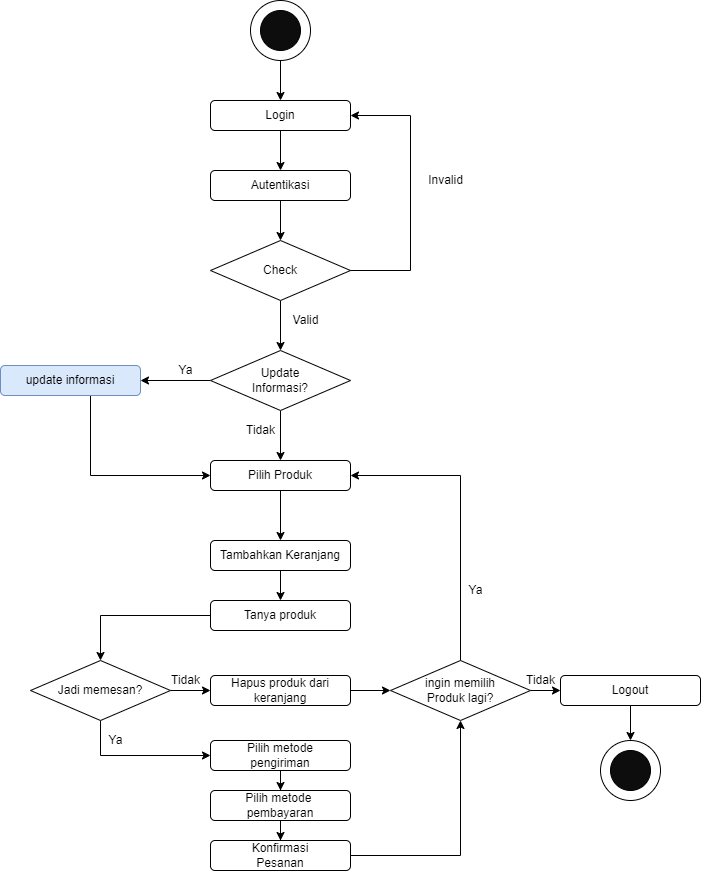

The diagram above was exported from draw.io. Its source (the exported page's mxGraphModel, read from the mxfile embedded in the PNG):
<mxGraphModel dx="1240" dy="546" grid="1" gridSize="10" guides="1" tooltips="1" connect="1" arrows="1" fold="1" page="1" pageScale="1" pageWidth="850" pageHeight="1100" math="0" shadow="0">
  <root>
    <mxCell id="0" />
    <mxCell id="1" parent="0" />
    <mxCell id="BzTA78Wck88wM53f5RQA-1" value="Login" style="rounded=1;whiteSpace=wrap;html=1;" parent="1" vertex="1">
      <mxGeometry x="270" y="200" width="140" height="30" as="geometry" />
    </mxCell>
    <mxCell id="BzTA78Wck88wM53f5RQA-2" value="Autentikasi" style="rounded=1;whiteSpace=wrap;html=1;" parent="1" vertex="1">
      <mxGeometry x="270" y="270" width="140" height="30" as="geometry" />
    </mxCell>
    <mxCell id="plagfh5_9Of4OCXZV6j5-6" style="edgeStyle=orthogonalEdgeStyle;rounded=0;orthogonalLoop=1;jettySize=auto;html=1;" parent="1" source="BzTA78Wck88wM53f5RQA-3" target="plagfh5_9Of4OCXZV6j5-5" edge="1">
      <mxGeometry relative="1" as="geometry" />
    </mxCell>
    <mxCell id="BzTA78Wck88wM53f5RQA-3" value="Check" style="rhombus;whiteSpace=wrap;html=1;" parent="1" vertex="1">
      <mxGeometry x="270" y="340" width="140" height="60" as="geometry" />
    </mxCell>
    <mxCell id="BzTA78Wck88wM53f5RQA-4" value="" style="endArrow=classic;html=1;rounded=0;exitX=0.5;exitY=1;exitDx=0;exitDy=0;entryX=0.5;entryY=0;entryDx=0;entryDy=0;" parent="1" source="BzTA78Wck88wM53f5RQA-1" target="BzTA78Wck88wM53f5RQA-2" edge="1">
      <mxGeometry width="50" height="50" relative="1" as="geometry">
        <mxPoint x="400" y="370" as="sourcePoint" />
        <mxPoint x="540" y="340" as="targetPoint" />
      </mxGeometry>
    </mxCell>
    <mxCell id="BzTA78Wck88wM53f5RQA-5" value="" style="endArrow=classic;html=1;rounded=0;exitX=0.5;exitY=1;exitDx=0;exitDy=0;entryX=0.5;entryY=0;entryDx=0;entryDy=0;" parent="1" source="BzTA78Wck88wM53f5RQA-2" target="BzTA78Wck88wM53f5RQA-3" edge="1">
      <mxGeometry width="50" height="50" relative="1" as="geometry">
        <mxPoint x="350" y="240" as="sourcePoint" />
        <mxPoint x="350" y="280" as="targetPoint" />
      </mxGeometry>
    </mxCell>
    <mxCell id="BzTA78Wck88wM53f5RQA-6" value="" style="endArrow=classic;html=1;rounded=0;exitX=1;exitY=0.5;exitDx=0;exitDy=0;entryX=1;entryY=0.5;entryDx=0;entryDy=0;" parent="1" source="BzTA78Wck88wM53f5RQA-3" target="BzTA78Wck88wM53f5RQA-1" edge="1">
      <mxGeometry width="50" height="50" relative="1" as="geometry">
        <mxPoint x="400" y="370" as="sourcePoint" />
        <mxPoint x="470" y="180" as="targetPoint" />
        <Array as="points">
          <mxPoint x="470" y="370" />
          <mxPoint x="470" y="215" />
        </Array>
      </mxGeometry>
    </mxCell>
    <mxCell id="plagfh5_9Of4OCXZV6j5-12" style="edgeStyle=orthogonalEdgeStyle;rounded=0;orthogonalLoop=1;jettySize=auto;html=1;entryX=0;entryY=0.5;entryDx=0;entryDy=0;" parent="1" source="BzTA78Wck88wM53f5RQA-7" target="plagfh5_9Of4OCXZV6j5-8" edge="1">
      <mxGeometry relative="1" as="geometry">
        <Array as="points">
          <mxPoint x="150" y="575" />
        </Array>
      </mxGeometry>
    </mxCell>
    <mxCell id="BzTA78Wck88wM53f5RQA-7" value="update informasi" style="rounded=1;whiteSpace=wrap;html=1;fillColor=#dae8fc;strokeColor=#6c8ebf;" parent="1" vertex="1">
      <mxGeometry x="60" y="465" width="140" height="30" as="geometry" />
    </mxCell>
    <mxCell id="BzTA78Wck88wM53f5RQA-11" value="Invalid" style="text;html=1;align=center;verticalAlign=middle;resizable=0;points=[];autosize=1;strokeColor=none;fillColor=none;" parent="1" vertex="1">
      <mxGeometry x="480" y="270" width="50" height="20" as="geometry" />
    </mxCell>
    <mxCell id="BzTA78Wck88wM53f5RQA-12" value="Valid" style="text;html=1;align=center;verticalAlign=middle;resizable=0;points=[];autosize=1;strokeColor=none;fillColor=none;" parent="1" vertex="1">
      <mxGeometry x="345" y="410" width="40" height="20" as="geometry" />
    </mxCell>
    <mxCell id="BzTA78Wck88wM53f5RQA-25" value="Tidak" style="text;html=1;align=center;verticalAlign=middle;resizable=0;points=[];autosize=1;strokeColor=none;fillColor=none;" parent="1" vertex="1">
      <mxGeometry x="300" y="520" width="40" height="20" as="geometry" />
    </mxCell>
    <mxCell id="BzTA78Wck88wM53f5RQA-29" style="edgeStyle=orthogonalEdgeStyle;rounded=0;orthogonalLoop=1;jettySize=auto;html=1;exitX=0.5;exitY=1;exitDx=0;exitDy=0;" parent="1" source="BzTA78Wck88wM53f5RQA-27" target="BzTA78Wck88wM53f5RQA-1" edge="1">
      <mxGeometry relative="1" as="geometry" />
    </mxCell>
    <mxCell id="BzTA78Wck88wM53f5RQA-27" value="" style="ellipse;whiteSpace=wrap;html=1;aspect=fixed;" parent="1" vertex="1">
      <mxGeometry x="310" y="100" width="60" height="60" as="geometry" />
    </mxCell>
    <mxCell id="BzTA78Wck88wM53f5RQA-28" value="" style="ellipse;whiteSpace=wrap;html=1;aspect=fixed;strokeColor=#000000;fillColor=#0D0D0D;" parent="1" vertex="1">
      <mxGeometry x="320" y="110" width="40" height="40" as="geometry" />
    </mxCell>
    <mxCell id="BzTA78Wck88wM53f5RQA-30" value="" style="ellipse;whiteSpace=wrap;html=1;aspect=fixed;" parent="1" vertex="1">
      <mxGeometry x="660" y="840" width="60" height="60" as="geometry" />
    </mxCell>
    <mxCell id="BzTA78Wck88wM53f5RQA-31" value="" style="ellipse;whiteSpace=wrap;html=1;aspect=fixed;strokeColor=#000000;fillColor=#0D0D0D;" parent="1" vertex="1">
      <mxGeometry x="670" y="850" width="40" height="40" as="geometry" />
    </mxCell>
    <mxCell id="plagfh5_9Of4OCXZV6j5-9" style="edgeStyle=orthogonalEdgeStyle;rounded=0;orthogonalLoop=1;jettySize=auto;html=1;entryX=0.5;entryY=0;entryDx=0;entryDy=0;" parent="1" source="plagfh5_9Of4OCXZV6j5-5" target="plagfh5_9Of4OCXZV6j5-8" edge="1">
      <mxGeometry relative="1" as="geometry" />
    </mxCell>
    <mxCell id="plagfh5_9Of4OCXZV6j5-28" style="edgeStyle=orthogonalEdgeStyle;rounded=0;orthogonalLoop=1;jettySize=auto;html=1;entryX=1;entryY=0.5;entryDx=0;entryDy=0;" parent="1" source="plagfh5_9Of4OCXZV6j5-5" target="BzTA78Wck88wM53f5RQA-7" edge="1">
      <mxGeometry relative="1" as="geometry" />
    </mxCell>
    <mxCell id="plagfh5_9Of4OCXZV6j5-5" value="Update&lt;br&gt;Informasi?" style="rhombus;whiteSpace=wrap;html=1;" parent="1" vertex="1">
      <mxGeometry x="270" y="450" width="140" height="60" as="geometry" />
    </mxCell>
    <mxCell id="plagfh5_9Of4OCXZV6j5-18" style="edgeStyle=orthogonalEdgeStyle;rounded=0;orthogonalLoop=1;jettySize=auto;html=1;entryX=0.5;entryY=0;entryDx=0;entryDy=0;" parent="1" source="plagfh5_9Of4OCXZV6j5-8" target="plagfh5_9Of4OCXZV6j5-13" edge="1">
      <mxGeometry relative="1" as="geometry" />
    </mxCell>
    <mxCell id="plagfh5_9Of4OCXZV6j5-8" value="Pilih Produk" style="rounded=1;whiteSpace=wrap;html=1;" parent="1" vertex="1">
      <mxGeometry x="270" y="560" width="140" height="30" as="geometry" />
    </mxCell>
    <mxCell id="plagfh5_9Of4OCXZV6j5-11" value="Ya" style="text;html=1;align=center;verticalAlign=middle;resizable=0;points=[];autosize=1;strokeColor=none;fillColor=none;" parent="1" vertex="1">
      <mxGeometry x="230" y="460" width="30" height="20" as="geometry" />
    </mxCell>
    <mxCell id="plagfh5_9Of4OCXZV6j5-22" style="edgeStyle=orthogonalEdgeStyle;rounded=0;orthogonalLoop=1;jettySize=auto;html=1;entryX=0.5;entryY=0;entryDx=0;entryDy=0;" parent="1" source="plagfh5_9Of4OCXZV6j5-13" target="plagfh5_9Of4OCXZV6j5-14" edge="1">
      <mxGeometry relative="1" as="geometry" />
    </mxCell>
    <mxCell id="plagfh5_9Of4OCXZV6j5-13" value="Tambahkan Keranjang" style="rounded=1;whiteSpace=wrap;html=1;" parent="1" vertex="1">
      <mxGeometry x="270" y="640" width="140" height="30" as="geometry" />
    </mxCell>
    <mxCell id="plagfh5_9Of4OCXZV6j5-43" style="edgeStyle=orthogonalEdgeStyle;rounded=0;orthogonalLoop=1;jettySize=auto;html=1;entryX=0.5;entryY=0;entryDx=0;entryDy=0;" parent="1" source="plagfh5_9Of4OCXZV6j5-14" target="plagfh5_9Of4OCXZV6j5-20" edge="1">
      <mxGeometry relative="1" as="geometry" />
    </mxCell>
    <mxCell id="plagfh5_9Of4OCXZV6j5-14" value="Tanya produk" style="rounded=1;whiteSpace=wrap;html=1;" parent="1" vertex="1">
      <mxGeometry x="270" y="700" width="140" height="30" as="geometry" />
    </mxCell>
    <mxCell id="plagfh5_9Of4OCXZV6j5-44" style="edgeStyle=orthogonalEdgeStyle;rounded=0;orthogonalLoop=1;jettySize=auto;html=1;entryX=0;entryY=0.5;entryDx=0;entryDy=0;" parent="1" source="plagfh5_9Of4OCXZV6j5-20" target="plagfh5_9Of4OCXZV6j5-38" edge="1">
      <mxGeometry relative="1" as="geometry">
        <Array as="points">
          <mxPoint x="160" y="855" />
        </Array>
      </mxGeometry>
    </mxCell>
    <mxCell id="plagfh5_9Of4OCXZV6j5-46" style="edgeStyle=orthogonalEdgeStyle;rounded=0;orthogonalLoop=1;jettySize=auto;html=1;entryX=0;entryY=0.5;entryDx=0;entryDy=0;" parent="1" source="plagfh5_9Of4OCXZV6j5-20" target="plagfh5_9Of4OCXZV6j5-33" edge="1">
      <mxGeometry relative="1" as="geometry" />
    </mxCell>
    <mxCell id="plagfh5_9Of4OCXZV6j5-20" value="Jadi memesan?" style="rhombus;whiteSpace=wrap;html=1;" parent="1" vertex="1">
      <mxGeometry x="90" y="760" width="140" height="60" as="geometry" />
    </mxCell>
    <mxCell id="plagfh5_9Of4OCXZV6j5-48" style="edgeStyle=orthogonalEdgeStyle;rounded=0;orthogonalLoop=1;jettySize=auto;html=1;entryX=1;entryY=0.5;entryDx=0;entryDy=0;" parent="1" source="plagfh5_9Of4OCXZV6j5-26" target="plagfh5_9Of4OCXZV6j5-8" edge="1">
      <mxGeometry relative="1" as="geometry">
        <Array as="points">
          <mxPoint x="520" y="575" />
        </Array>
      </mxGeometry>
    </mxCell>
    <mxCell id="plagfh5_9Of4OCXZV6j5-52" style="edgeStyle=orthogonalEdgeStyle;rounded=0;orthogonalLoop=1;jettySize=auto;html=1;entryX=0;entryY=0.5;entryDx=0;entryDy=0;" parent="1" source="plagfh5_9Of4OCXZV6j5-26" target="plagfh5_9Of4OCXZV6j5-49" edge="1">
      <mxGeometry relative="1" as="geometry" />
    </mxCell>
    <mxCell id="plagfh5_9Of4OCXZV6j5-26" value="ingin memilih&lt;br&gt;Produk lagi?" style="rhombus;whiteSpace=wrap;html=1;" parent="1" vertex="1">
      <mxGeometry x="450" y="760" width="140" height="60" as="geometry" />
    </mxCell>
    <mxCell id="plagfh5_9Of4OCXZV6j5-47" style="edgeStyle=orthogonalEdgeStyle;rounded=0;orthogonalLoop=1;jettySize=auto;html=1;entryX=0;entryY=0.5;entryDx=0;entryDy=0;" parent="1" source="plagfh5_9Of4OCXZV6j5-33" target="plagfh5_9Of4OCXZV6j5-26" edge="1">
      <mxGeometry relative="1" as="geometry" />
    </mxCell>
    <mxCell id="plagfh5_9Of4OCXZV6j5-33" value="Hapus produk dari keranjang" style="rounded=1;whiteSpace=wrap;html=1;" parent="1" vertex="1">
      <mxGeometry x="270" y="775" width="140" height="30" as="geometry" />
    </mxCell>
    <mxCell id="plagfh5_9Of4OCXZV6j5-50" style="edgeStyle=orthogonalEdgeStyle;rounded=0;orthogonalLoop=1;jettySize=auto;html=1;entryX=0.5;entryY=0;entryDx=0;entryDy=0;" parent="1" source="plagfh5_9Of4OCXZV6j5-38" target="plagfh5_9Of4OCXZV6j5-39" edge="1">
      <mxGeometry relative="1" as="geometry" />
    </mxCell>
    <mxCell id="plagfh5_9Of4OCXZV6j5-38" value="Pilih metode&lt;br&gt;pengiriman" style="rounded=1;whiteSpace=wrap;html=1;" parent="1" vertex="1">
      <mxGeometry x="270" y="840" width="140" height="30" as="geometry" />
    </mxCell>
    <mxCell id="plagfh5_9Of4OCXZV6j5-51" style="edgeStyle=orthogonalEdgeStyle;rounded=0;orthogonalLoop=1;jettySize=auto;html=1;" parent="1" source="plagfh5_9Of4OCXZV6j5-39" target="plagfh5_9Of4OCXZV6j5-40" edge="1">
      <mxGeometry relative="1" as="geometry" />
    </mxCell>
    <mxCell id="plagfh5_9Of4OCXZV6j5-39" value="Pilih metode &lt;br&gt;pembayaran" style="rounded=1;whiteSpace=wrap;html=1;" parent="1" vertex="1">
      <mxGeometry x="270" y="890" width="140" height="30" as="geometry" />
    </mxCell>
    <mxCell id="plagfh5_9Of4OCXZV6j5-42" style="edgeStyle=orthogonalEdgeStyle;rounded=0;orthogonalLoop=1;jettySize=auto;html=1;entryX=0.5;entryY=1;entryDx=0;entryDy=0;" parent="1" source="plagfh5_9Of4OCXZV6j5-40" target="plagfh5_9Of4OCXZV6j5-26" edge="1">
      <mxGeometry relative="1" as="geometry" />
    </mxCell>
    <mxCell id="plagfh5_9Of4OCXZV6j5-40" value="Konfirmasi&lt;br&gt;Pesanan" style="rounded=1;whiteSpace=wrap;html=1;" parent="1" vertex="1">
      <mxGeometry x="270" y="940" width="140" height="30" as="geometry" />
    </mxCell>
    <mxCell id="plagfh5_9Of4OCXZV6j5-53" style="edgeStyle=orthogonalEdgeStyle;rounded=0;orthogonalLoop=1;jettySize=auto;html=1;entryX=0.5;entryY=0;entryDx=0;entryDy=0;" parent="1" source="plagfh5_9Of4OCXZV6j5-49" target="BzTA78Wck88wM53f5RQA-30" edge="1">
      <mxGeometry relative="1" as="geometry" />
    </mxCell>
    <mxCell id="plagfh5_9Of4OCXZV6j5-49" value="Logout" style="rounded=1;whiteSpace=wrap;html=1;" parent="1" vertex="1">
      <mxGeometry x="620" y="775" width="140" height="30" as="geometry" />
    </mxCell>
    <mxCell id="plagfh5_9Of4OCXZV6j5-54" value="Ya" style="text;html=1;align=center;verticalAlign=middle;resizable=0;points=[];autosize=1;strokeColor=none;fillColor=none;" parent="1" vertex="1">
      <mxGeometry x="160" y="830" width="30" height="20" as="geometry" />
    </mxCell>
    <mxCell id="plagfh5_9Of4OCXZV6j5-55" value="Tidak" style="text;html=1;align=center;verticalAlign=middle;resizable=0;points=[];autosize=1;strokeColor=none;fillColor=none;" parent="1" vertex="1">
      <mxGeometry x="225" y="770" width="40" height="20" as="geometry" />
    </mxCell>
    <mxCell id="plagfh5_9Of4OCXZV6j5-56" value="Ya" style="text;html=1;align=center;verticalAlign=middle;resizable=0;points=[];autosize=1;strokeColor=none;fillColor=none;" parent="1" vertex="1">
      <mxGeometry x="520" y="680" width="30" height="20" as="geometry" />
    </mxCell>
    <mxCell id="plagfh5_9Of4OCXZV6j5-57" value="Tidak" style="text;html=1;align=center;verticalAlign=middle;resizable=0;points=[];autosize=1;strokeColor=none;fillColor=none;" parent="1" vertex="1">
      <mxGeometry x="580" y="770" width="40" height="20" as="geometry" />
    </mxCell>
  </root>
</mxGraphModel>